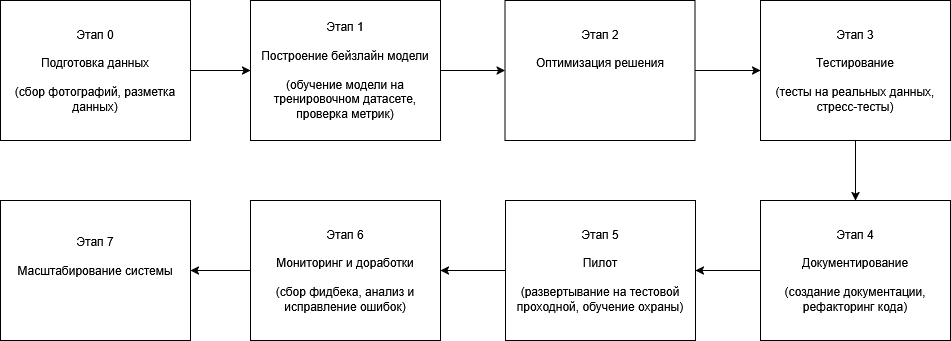

The diagram above was exported from draw.io. Its source (the exported page's mxGraphModel, read from the mxfile embedded in the PNG):
<mxGraphModel dx="1559" dy="699" grid="1" gridSize="10" guides="1" tooltips="1" connect="1" arrows="1" fold="1" page="1" pageScale="1" pageWidth="1169" pageHeight="827" math="0" shadow="0">
  <root>
    <mxCell id="0" />
    <mxCell id="1" parent="0" />
    <mxCell id="5mfx4RAYOoSyUsE7Y4Rj-11" style="edgeStyle=orthogonalEdgeStyle;rounded=0;orthogonalLoop=1;jettySize=auto;html=1;entryX=0;entryY=0.5;entryDx=0;entryDy=0;" edge="1" parent="1" source="5mfx4RAYOoSyUsE7Y4Rj-1" target="5mfx4RAYOoSyUsE7Y4Rj-2">
      <mxGeometry relative="1" as="geometry" />
    </mxCell>
    <mxCell id="5mfx4RAYOoSyUsE7Y4Rj-1" value="&lt;div&gt;Этап 0&lt;/div&gt;&lt;div&gt;&lt;br&gt;&lt;/div&gt;&lt;div&gt;Подготовка данных&lt;/div&gt;&lt;div&gt;&lt;br&gt;&lt;/div&gt;&lt;div&gt;(сбор фотографий, разметка данных)&lt;/div&gt;" style="rounded=0;whiteSpace=wrap;html=1;" vertex="1" parent="1">
      <mxGeometry x="80" y="230" width="190" height="140" as="geometry" />
    </mxCell>
    <mxCell id="5mfx4RAYOoSyUsE7Y4Rj-12" style="edgeStyle=orthogonalEdgeStyle;rounded=0;orthogonalLoop=1;jettySize=auto;html=1;entryX=0;entryY=0.5;entryDx=0;entryDy=0;" edge="1" parent="1" source="5mfx4RAYOoSyUsE7Y4Rj-2" target="5mfx4RAYOoSyUsE7Y4Rj-3">
      <mxGeometry relative="1" as="geometry" />
    </mxCell>
    <mxCell id="5mfx4RAYOoSyUsE7Y4Rj-2" value="&lt;div&gt;Этап 1&lt;/div&gt;&lt;div&gt;&lt;br&gt;&lt;/div&gt;&lt;div&gt;Построение бейзлайн модели&lt;/div&gt;&lt;div&gt;&lt;br&gt;&lt;/div&gt;&lt;div&gt;(обучение модели на тренировочном датасете, проверка метрик)&lt;/div&gt;" style="rounded=0;whiteSpace=wrap;html=1;" vertex="1" parent="1">
      <mxGeometry x="330" y="230" width="190" height="140" as="geometry" />
    </mxCell>
    <mxCell id="5mfx4RAYOoSyUsE7Y4Rj-13" style="edgeStyle=orthogonalEdgeStyle;rounded=0;orthogonalLoop=1;jettySize=auto;html=1;entryX=0;entryY=0.5;entryDx=0;entryDy=0;" edge="1" parent="1" source="5mfx4RAYOoSyUsE7Y4Rj-3" target="5mfx4RAYOoSyUsE7Y4Rj-4">
      <mxGeometry relative="1" as="geometry" />
    </mxCell>
    <mxCell id="5mfx4RAYOoSyUsE7Y4Rj-3" value="&lt;div&gt;Этап 2&lt;/div&gt;&lt;div&gt;&lt;br&gt;&lt;/div&gt;&lt;div&gt;Оптимизация решения&lt;/div&gt;&lt;div&gt;&lt;br&gt;&lt;/div&gt;&lt;div&gt;&lt;br&gt;&lt;/div&gt;&lt;div&gt;&lt;br&gt;&lt;/div&gt;" style="rounded=0;whiteSpace=wrap;html=1;" vertex="1" parent="1">
      <mxGeometry x="584.5" y="230" width="190" height="140" as="geometry" />
    </mxCell>
    <mxCell id="5mfx4RAYOoSyUsE7Y4Rj-14" style="edgeStyle=orthogonalEdgeStyle;rounded=0;orthogonalLoop=1;jettySize=auto;html=1;entryX=0.5;entryY=0;entryDx=0;entryDy=0;" edge="1" parent="1" source="5mfx4RAYOoSyUsE7Y4Rj-4" target="5mfx4RAYOoSyUsE7Y4Rj-5">
      <mxGeometry relative="1" as="geometry" />
    </mxCell>
    <mxCell id="5mfx4RAYOoSyUsE7Y4Rj-4" value="&lt;div&gt;Этап 3&lt;/div&gt;&lt;div&gt;&lt;br&gt;&lt;/div&gt;&lt;div&gt;Тестирование&lt;/div&gt;&lt;div&gt;&lt;br&gt;&lt;/div&gt;&lt;div&gt;(тесты на реальных данных, стресс-тесты)&lt;/div&gt;" style="rounded=0;whiteSpace=wrap;html=1;" vertex="1" parent="1">
      <mxGeometry x="840" y="230" width="190" height="140" as="geometry" />
    </mxCell>
    <mxCell id="5mfx4RAYOoSyUsE7Y4Rj-15" style="edgeStyle=orthogonalEdgeStyle;rounded=0;orthogonalLoop=1;jettySize=auto;html=1;entryX=1;entryY=0.5;entryDx=0;entryDy=0;" edge="1" parent="1" source="5mfx4RAYOoSyUsE7Y4Rj-5" target="5mfx4RAYOoSyUsE7Y4Rj-6">
      <mxGeometry relative="1" as="geometry" />
    </mxCell>
    <mxCell id="5mfx4RAYOoSyUsE7Y4Rj-5" value="&lt;div&gt;Этап 4&lt;/div&gt;&lt;div&gt;&lt;br&gt;&lt;/div&gt;&lt;div&gt;Документирование&lt;/div&gt;&lt;div&gt;&lt;br&gt;&lt;/div&gt;&lt;div&gt;(создание документации, рефакторинг кода)&lt;/div&gt;" style="rounded=0;whiteSpace=wrap;html=1;" vertex="1" parent="1">
      <mxGeometry x="840" y="430" width="190" height="140" as="geometry" />
    </mxCell>
    <mxCell id="5mfx4RAYOoSyUsE7Y4Rj-16" style="edgeStyle=orthogonalEdgeStyle;rounded=0;orthogonalLoop=1;jettySize=auto;html=1;entryX=1;entryY=0.5;entryDx=0;entryDy=0;" edge="1" parent="1" source="5mfx4RAYOoSyUsE7Y4Rj-6" target="5mfx4RAYOoSyUsE7Y4Rj-7">
      <mxGeometry relative="1" as="geometry" />
    </mxCell>
    <mxCell id="5mfx4RAYOoSyUsE7Y4Rj-6" value="&lt;div&gt;Этап 5&lt;/div&gt;&lt;div&gt;&lt;br&gt;&lt;/div&gt;&lt;div&gt;Пилот&lt;/div&gt;&lt;div&gt;&lt;br&gt;&lt;/div&gt;&lt;div&gt;(развертывание на тестовой проходной, обучение охраны)&lt;/div&gt;" style="rounded=0;whiteSpace=wrap;html=1;" vertex="1" parent="1">
      <mxGeometry x="585" y="430" width="190" height="140" as="geometry" />
    </mxCell>
    <mxCell id="5mfx4RAYOoSyUsE7Y4Rj-17" style="edgeStyle=orthogonalEdgeStyle;rounded=0;orthogonalLoop=1;jettySize=auto;html=1;entryX=1;entryY=0.5;entryDx=0;entryDy=0;" edge="1" parent="1" source="5mfx4RAYOoSyUsE7Y4Rj-7" target="5mfx4RAYOoSyUsE7Y4Rj-9">
      <mxGeometry relative="1" as="geometry" />
    </mxCell>
    <mxCell id="5mfx4RAYOoSyUsE7Y4Rj-7" value="&lt;div&gt;Этап 6&lt;/div&gt;&lt;div&gt;&lt;br&gt;&lt;/div&gt;&lt;div&gt;Мониторинг и доработки&lt;/div&gt;&lt;div&gt;&lt;br&gt;&lt;/div&gt;&lt;div&gt;(сбор фидбека, анализ и исправление ошибок)&lt;/div&gt;" style="rounded=0;whiteSpace=wrap;html=1;" vertex="1" parent="1">
      <mxGeometry x="330" y="430" width="190" height="140" as="geometry" />
    </mxCell>
    <mxCell id="5mfx4RAYOoSyUsE7Y4Rj-9" value="&lt;div&gt;Этап 7&lt;/div&gt;&lt;div&gt;&lt;br&gt;&lt;/div&gt;&lt;div&gt;Масштабирование системы&lt;/div&gt;&lt;div&gt;&lt;br&gt;&lt;/div&gt;&lt;div&gt;&lt;br&gt;&lt;/div&gt;" style="rounded=0;whiteSpace=wrap;html=1;" vertex="1" parent="1">
      <mxGeometry x="80" y="430" width="190" height="140" as="geometry" />
    </mxCell>
  </root>
</mxGraphModel>